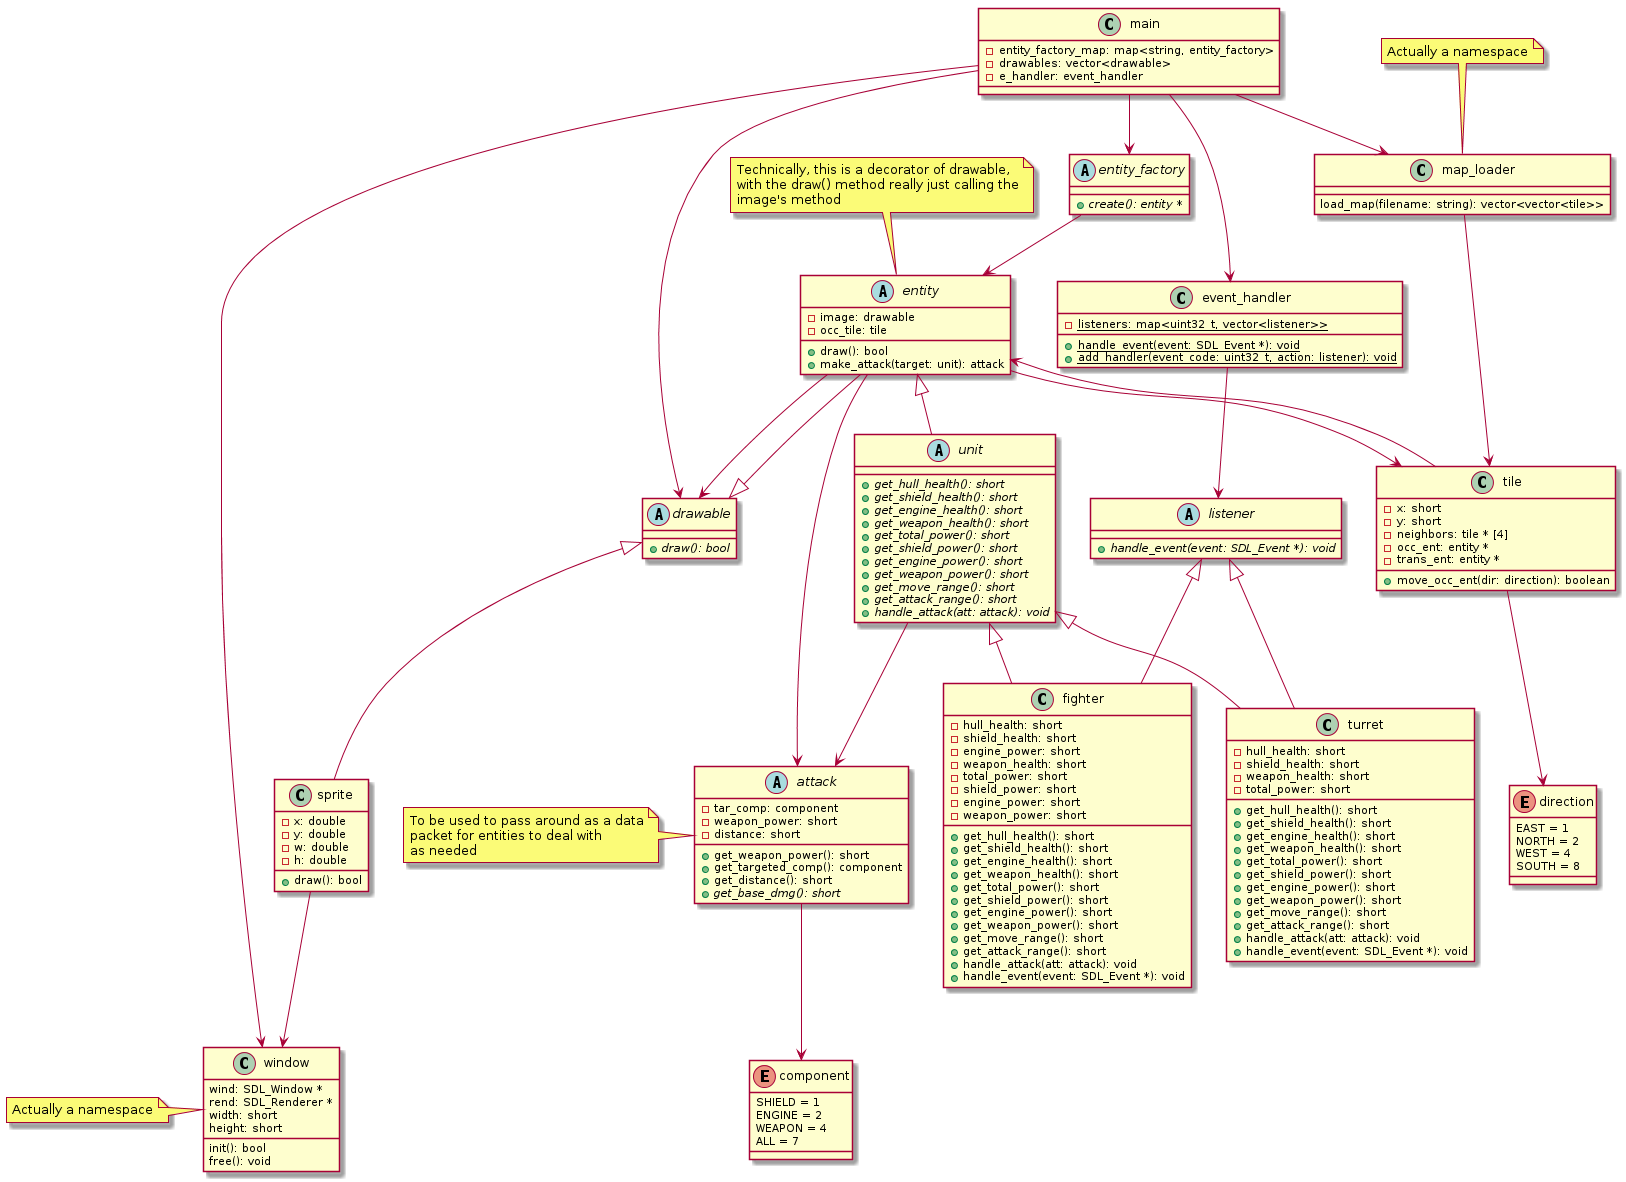

The diagram above was rendered by PlantUML. Its source (embedded in the PNG):
@startuml
abstract class drawable {
+ {abstract} draw(): bool
}

class sprite extends drawable {
- x: double
- y: double
- w: double
- h: double
+ draw(): bool
}
sprite --> window

note top of entity
Technically, this is a decorator of drawable,
with the draw() method really just calling the
image's method
end note
abstract class entity extends drawable {
- image: drawable
- occ_tile: tile
+ draw(): bool
+ make_attack(target: unit): attack
}
entity --> drawable
entity --> tile
entity --> attack

abstract class unit extends entity {
+ {abstract} get_hull_health(): short
+ {abstract} get_shield_health(): short
+ {abstract} get_engine_health(): short
+ {abstract} get_weapon_health(): short
+ {abstract} get_total_power(): short
+ {abstract} get_shield_power(): short
+ {abstract} get_engine_power(): short
+ {abstract} get_weapon_power(): short
+ {abstract} get_move_range(): short
+ {abstract} get_attack_range(): short
+ {abstract} handle_attack(att: attack): void
}

unit --> attack

class turret extends unit, listener {
- hull_health: short
- shield_health: short
- weapon_health: short
- total_power: short
+ get_hull_health(): short
+ get_shield_health(): short
+ get_engine_health(): short
+ get_weapon_health(): short
+ get_total_power(): short
+ get_shield_power(): short
+ get_engine_power(): short
+ get_weapon_power(): short
+ get_move_range(): short
+ get_attack_range(): short
+ handle_attack(att: attack): void
+ handle_event(event: SDL_Event *): void
}

class fighter extends unit, listener {
- hull_health: short
- shield_health: short
- engine_power: short
- weapon_health: short
- total_power: short
- shield_power: short
- engine_power: short
- weapon_power: short
+ get_hull_health(): short
+ get_shield_health(): short
+ get_engine_health(): short
+ get_weapon_health(): short
+ get_total_power(): short
+ get_shield_power(): short
+ get_engine_power(): short
+ get_weapon_power(): short
+ get_move_range(): short
+ get_attack_range(): short
+ handle_attack(att: attack): void
+ handle_event(event: SDL_Event *): void
}

abstract class entity_factory {
+ {abstract} create(): entity *
}

entity_factory --> entity

class tile {
- x: short
- y: short
- neighbors: tile * [4]
- occ_ent: entity *
- trans_ent: entity *
+ move_occ_ent(dir: direction): boolean
}

tile --> direction

enum direction {
EAST = 1
NORTH = 2
WEST = 4
SOUTH = 8
}

tile --> entity

abstract class attack {
- tar_comp: component
- weapon_power: short
- distance: short
+ get_weapon_power(): short
+ get_targeted_comp(): component
+ get_distance(): short
+ {abstract} get_base_dmg(): short
}
note left
To be used to pass around as a data
packet for entities to deal with
as needed
end note

attack --> component

enum component {
SHIELD = 1
ENGINE = 2
WEAPON = 4
ALL = 7
}

class window {
wind: SDL_Window *
rend: SDL_Renderer *
width: short
height: short
init(): bool
free(): void
}
note left
Actually a namespace
end note

class event_handler {
- {static} listeners: map<uint32_t, vector<listener>>
+ {static} handle_event(event: SDL_Event *): void
+ {static} add_handler(event_code: uint32_t, action: listener): void
}
event_handler --> listener

abstract class listener {
+ {abstract} handle_event(event: SDL_Event *): void
}

class main {
- entity_factory_map: map<string, entity_factory>
- drawables: vector<drawable>
- e_handler: event_handler
}

main --> window
main --> entity_factory
main --> drawable
main --> event_handler
main --> map_loader

class map_loader {
load_map(filename: string): vector<vector<tile>>
}
note top
Actually a namespace
end note

map_loader --> tile

@enduml